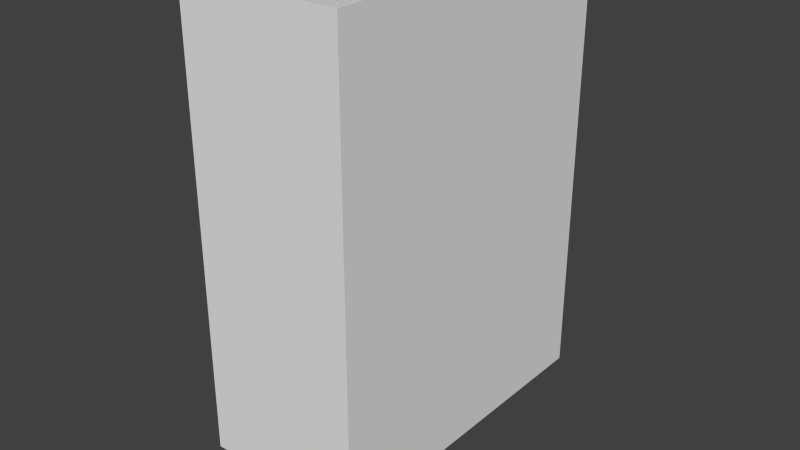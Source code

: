 # Source: Mannequin_Torso.blend  (saved by Blender 2.69.0; exported with 4.5.12 LTS)
import bpy
from mathutils import Matrix  # noqa: F401  (used for matrix-valued properties, if any)

bpy.ops.wm.read_factory_settings(use_empty=True)
scene = bpy.context.scene
scene.name = 'Scene'

# ---- collections
col_collection_1 = bpy.data.collections.new('Collection 1'); scene.collection.children.link(col_collection_1)

# ---- world
world_world = bpy.data.worlds.new('World'); scene.world = world_world
world_world.color = (0.05088, 0.05088, 0.05088)
world_world.use_sun_shadow = False
world_world.sun_shadow_jitter_overblur = 0.0
world_world.cycles.sampling_method = 'MANUAL'
world_world.cycles.sample_map_resolution = 256

# ---- meshes
me_cube_002 = bpy.data.meshes.new('Cube.002')
me_cube_002.from_pydata([(-0.075, 0.0, -0.25), (-0.075, -0.15, -0.25), (-0.075, -0.15, 0.1603), (-0.075, 0.0, 0.1603), (-0.06207, 0.00242, -0.25), (-0.06231, -0.075, -0.25), (0.0, -0.15, 0.1603), (0.0, -0.15, -0.25), (-0.075, 0.15, -0.25), (-0.075, 0.15, 0.1603), (-0.04914, 0.00484, -0.25), (-0.04962, 0.0, -0.25), (-0.06183, -0.07984, -0.25), (-0.06183, 0.07984, -0.25), (-0.0375, -0.09981, -0.25), (0.00242, -0.09957, -0.25), (0.075, -0.15, 0.1603), (0.075, -0.15, -0.25), (0.0, 0.15, 0.1603), (0.0, 0.15, -0.25), (-0.04866, 0.009679, -0.25), (-0.04933, 0.004858, -0.252), (-0.04981, 0.0, -0.252), (-0.04914, -0.00484, -0.25), (-0.06042, -0.08449, -0.25), (-0.06042, 0.08449, -0.25), (0.04234, -0.09933, -0.25), (-0.04234, -0.09933, -0.25), (6.123e-09, -0.04962, -0.25), (0.00484, -0.04914, -0.25), (0.075, 0.0, -0.25), (0.075, 0.0, 0.1603), (0.075, 0.15, 0.1603), (0.075, 0.15, -0.25), (-0.02372, 0.09563, -0.25), (0.01566, 0.09408, -0.25), (-0.04725, 0.01433, -0.25), (-0.04885, 0.009717, -0.252), (-0.04952, 0.004877, -0.2539), (-0.05, 0.0, -0.2539), (-0.04933, -0.004858, -0.252), (-0.05813, -0.08878, -0.25), (-0.04725, -0.01433, -0.25), (-0.04866, -0.009679, -0.25), (-0.05813, 0.08878, -0.25), (0.009679, -0.04866, -0.25), (0.04699, -0.09792, -0.25), (-0.00484, -0.04914, -0.25), (-0.04699, -0.09792, -0.25), (6.571e-09, -0.04981, -0.252), (0.004858, -0.04933, -0.252), (0.06183, -0.07984, -0.25), (0.06207, -0.00242, -0.25), (0.05504, 0.09254, -0.25), (0.02756, 0.04125, -0.25), (0.03132, 0.03817, -0.25), (-0.02801, 0.09792, -0.25), (-0.04743, 0.01439, -0.252), (-0.04904, 0.009755, -0.2539), (-0.04904, 0.00483, -0.2588), (-0.04952, 0.0, -0.2588), (-0.04952, -0.004877, -0.2539), (-0.04885, -0.009717, -0.252), (-0.05504, -0.09254, -0.25), (-0.04355, -0.02328, -0.25), (-0.04584, -0.01899, -0.25), (-0.05504, 0.09254, -0.25), (-0.04355, 0.02328, -0.25), (-0.04584, 0.01899, -0.25), (0.009717, -0.04885, -0.252), (0.01433, -0.04725, -0.25), (0.05128, -0.09563, -0.25), (-0.009679, -0.04866, -0.25), (-0.01433, -0.04725, -0.25), (-0.05128, -0.09563, -0.25), (-0.004858, -0.04933, -0.252), (7.019e-09, -0.05, -0.2539), (0.004877, -0.04952, -0.2539), (0.06231, 0.075, -0.25), (0.06042, -0.08449, -0.25), (0.04866, -0.009679, -0.25), (0.04914, -0.00484, -0.25), (0.05813, 0.08878, -0.25), (0.03508, 0.03508, -0.25), (0.03145, 0.03832, -0.252), (0.02767, 0.04141, -0.252), (0.02328, 0.04355, -0.25), (-0.03266, 0.09933, -0.25), (-0.04602, 0.01906, -0.252), (-0.04762, 0.01444, -0.2539), (-0.04857, 0.009661, -0.2588), (-0.04904, -0.00483, -0.2588), (-0.04857, 0.004784, -0.2637), (-0.04904, 0.0, -0.2637), (-0.04904, -0.009754, -0.2539), (-0.04743, -0.01439, -0.252), (-0.03817, -0.03132, -0.25), (-0.04125, -0.02756, -0.25), (-0.04602, -0.01906, -0.252), (-0.05128, 0.09563, -0.25), (-0.03817, 0.03132, -0.25), (-0.04125, 0.02756, -0.25), (0.009755, -0.04904, -0.2539), (0.01439, -0.04743, -0.252), (0.05504, -0.09254, -0.25), (0.02328, -0.04355, -0.25), (0.01899, -0.04584, -0.25), (-0.009717, -0.04885, -0.252), (-0.01899, -0.04584, -0.25), (-0.02328, -0.04355, -0.25), (-0.004877, -0.04952, -0.2539), (0.00483, -0.04904, -0.2588), (5.901e-09, -0.04952, -0.2588), (0.04962, -4.719e-09, -0.25), (0.06183, 0.07984, -0.25), (0.05813, -0.08878, -0.25), (0.04725, -0.01433, -0.25), (0.04885, -0.009717, -0.252), (0.04933, -0.004858, -0.252), (0.06042, 0.08449, -0.25), (0.03817, 0.03132, -0.25), (0.03522, 0.03522, -0.252), (0.03157, 0.03846, -0.2539), (0.02778, 0.04157, -0.2539), (0.02337, 0.04371, -0.252), (-0.0375, 0.09981, -0.25), (0.01433, 0.04725, -0.25), (0.01899, 0.04584, -0.25), (-0.04371, 0.02337, -0.252), (-0.04619, 0.01913, -0.2539), (-0.04716, 0.01431, -0.2588), (-0.0481, 0.009567, -0.2637), (-0.04857, -0.004784, -0.2637), (-0.04857, -0.009661, -0.2588), (-0.04716, 0.004645, -0.2684), (-0.04762, 0.0, -0.2684), (-0.04762, -0.01444, -0.2539), (-0.03508, -0.03508, -0.25), (-0.03132, -0.03817, -0.25), (-0.04371, -0.02337, -0.252), (-0.04141, -0.02767, -0.252), (-0.04619, -0.01913, -0.2539), (-0.04699, 0.09792, -0.25), (-0.03132, 0.03817, -0.25), (-0.03508, 0.03508, -0.25), (-0.04141, 0.02767, -0.252), (0.009661, -0.04857, -0.2588), (0.01444, -0.04762, -0.2539), (0.01906, -0.04602, -0.252), (0.03132, -0.03817, -0.25), (0.02756, -0.04125, -0.25), (-0.01439, -0.04743, -0.252), (-0.009755, -0.04904, -0.2539), (-0.01906, -0.04602, -0.252), (-0.02756, -0.04125, -0.25), (-0.00483, -0.04904, -0.2588), (0.004784, -0.04857, -0.2637), (4.783e-09, -0.04904, -0.2637), (0.04981, -4.868e-09, -0.252), (0.04914, 0.00484, -0.25), (0.04355, -0.02328, -0.25), (0.04584, -0.01899, -0.25), (0.04743, -0.01439, -0.252), (0.04904, -0.009755, -0.2539), (0.04952, -0.004877, -0.2539), (0.04355, 0.02328, -0.25), (0.04125, 0.02756, -0.25), (0.03832, 0.03145, -0.252), (0.03536, 0.03536, -0.2539), (0.03126, 0.03809, -0.2588), (0.02751, 0.04117, -0.2588), (0.02346, 0.04388, -0.2539), (0.01906, 0.04602, -0.252), (-0.04234, 0.09933, -0.25), (0.00484, 0.04914, -0.25), (0.009679, 0.04866, -0.25), (-0.04388, 0.02346, -0.2539), (-0.04575, 0.01895, -0.2588), (-0.0467, 0.01417, -0.2637), (-0.0467, 0.00929, -0.2684), (-0.04716, -0.004645, -0.2684), (-0.0481, -0.009567, -0.2637), (-0.04716, -0.01431, -0.2588), (-0.04575, 0.004506, -0.273), (-0.04619, 0.0, -0.273), (-0.03832, -0.03145, -0.252), (-0.03522, -0.03522, -0.252), (-0.04388, -0.02346, -0.2539), (-0.04157, -0.02778, -0.2539), (-0.04575, -0.01895, -0.2588), (-0.02328, 0.04355, -0.25), (-0.02756, 0.04125, -0.25), (-0.03832, 0.03145, -0.252), (-0.03522, 0.03522, -0.252), (-0.04157, 0.02778, -0.2539), (0.009567, -0.0481, -0.2637), (0.01431, -0.04716, -0.2588), (0.01913, -0.04619, -0.2539), (0.02337, -0.04371, -0.252), (0.03817, -0.03132, -0.25), (0.03508, -0.03508, -0.25), (0.02767, -0.04141, -0.252), (-0.01444, -0.04762, -0.2539), (-0.009661, -0.04857, -0.2588), (-0.02337, -0.04371, -0.252), (-0.01913, -0.04619, -0.2539), (-0.02767, -0.04141, -0.252), (-0.004784, -0.04857, -0.2637), (0.004645, -0.04716, -0.2684), (1.037e-08, -0.04762, -0.2684), (0.05, -5.017e-09, -0.2539), (0.04933, 0.004858, -0.252), (0.04725, 0.01433, -0.25), (0.04866, 0.009679, -0.25), (0.04125, -0.02756, -0.25), (0.04602, -0.01906, -0.252), (0.04762, -0.01444, -0.2539), (0.04857, -0.009661, -0.2588), (0.04904, -0.00483, -0.2588), (0.04584, 0.01899, -0.25), (0.04141, 0.02767, -0.252), (0.03846, 0.03157, -0.2539), (0.03502, 0.03502, -0.2588), (0.02323, 0.04346, -0.2588), (0.03096, 0.03773, -0.2637), (0.02724, 0.04077, -0.2637), (0.01913, 0.04619, -0.2539), (0.01439, 0.04743, -0.252), (-0.00484, 0.04914, -0.25), (1.924e-08, 0.04962, -0.25), (0.009717, 0.04885, -0.252), (-0.04346, 0.02323, -0.2588), (-0.04531, 0.01877, -0.2637), (-0.04535, 0.01376, -0.2684), (-0.04531, 0.009012, -0.273), (-0.04575, -0.004506, -0.273), (-0.0467, -0.00929, -0.2684), (-0.0467, -0.01417, -0.2637), (-0.04346, 0.004281, -0.2774), (-0.04388, 0.0, -0.2774), (-0.03846, -0.03157, -0.2539), (-0.03536, -0.03536, -0.2539), (-0.03145, -0.03832, -0.252), (-0.04117, -0.02751, -0.2588), (-0.04346, -0.02323, -0.2588), (-0.04531, -0.01877, -0.2637), (-0.01433, 0.04725, -0.25), (-0.01899, 0.04584, -0.25), (-0.03145, 0.03832, -0.252), (-0.02767, 0.04141, -0.252), (-0.03846, 0.03157, -0.2539), (-0.03536, 0.03536, -0.2539), (-0.04117, 0.02751, -0.2588), (0.00929, -0.0467, -0.2684), (0.01417, -0.0467, -0.2637), (0.01895, -0.04575, -0.2588), (0.02346, -0.04388, -0.2539), (0.03145, -0.03832, -0.252), (0.03522, -0.03522, -0.252), (0.02778, -0.04157, -0.2539), (-0.01431, -0.04716, -0.2588), (-0.009567, -0.0481, -0.2637), (-0.02346, -0.04388, -0.2539), (-0.01895, -0.04575, -0.2588), (-0.02778, -0.04157, -0.2539), (-0.004645, -0.04716, -0.2684), (0.004506, -0.04575, -0.273), (1.596e-08, -0.04619, -0.273), (0.04952, -4.645e-09, -0.2588), (0.04952, 0.004877, -0.2539), (0.04885, 0.009717, -0.252), (0.04371, -0.02337, -0.252), (0.04141, -0.02767, -0.252), (0.04619, -0.01913, -0.2539), (0.04716, -0.01431, -0.2588), (0.0481, -0.009567, -0.2637), (0.04857, -0.004784, -0.2637), (0.04371, 0.02337, -0.252), (0.04602, 0.01906, -0.252), (0.04157, 0.02778, -0.2539), (0.03809, 0.03126, -0.2588), (0.03468, 0.03468, -0.2637), (0.01895, 0.04575, -0.2588), (0.02301, 0.04304, -0.2637), (0.03006, 0.03663, -0.2684), (0.02645, 0.03959, -0.2684), (0.01444, 0.04762, -0.2539), (-0.009679, 0.04866, -0.25), (0.004859, 0.04933, -0.252), (1.909e-08, 0.04981, -0.252), (0.009755, 0.04904, -0.2539), (-0.04304, 0.02301, -0.2637), (-0.04399, 0.01822, -0.2684), (-0.04399, 0.01334, -0.273), (-0.04304, 0.008561, -0.2774), (-0.04346, -0.004281, -0.2774), (-0.04531, -0.009012, -0.273), (-0.04535, -0.01376, -0.2684), (-0.04117, 0.004055, -0.2817), (-0.04157, 0.0, -0.2817), (-0.03809, -0.03126, -0.2588), (-0.03502, -0.03502, -0.2588), (-0.03157, -0.03846, -0.2539), (-0.04077, -0.02724, -0.2637), (-0.04304, -0.02301, -0.2637), (-0.04399, -0.01822, -0.2684), (-0.02337, 0.04371, -0.252), (-0.01906, 0.04602, -0.252), (-0.03157, 0.03846, -0.2539), (-0.02778, 0.04157, -0.2539), (-0.03809, 0.03126, -0.2588), (-0.03502, 0.03502, -0.2588), (-0.04077, 0.02724, -0.2637), (0.009012, -0.04531, -0.273), (0.01376, -0.04535, -0.2684), (0.01877, -0.04531, -0.2637), (0.02323, -0.04346, -0.2588), (0.03832, -0.03145, -0.252), (0.03157, -0.03846, -0.2539), (0.03536, -0.03536, -0.2539), (0.02751, -0.04117, -0.2588), (-0.01417, -0.0467, -0.2637), (-0.00929, -0.0467, -0.2684), (-0.02323, -0.04346, -0.2588), (-0.01877, -0.04531, -0.2637), (-0.02751, -0.04117, -0.2588), (-0.004506, -0.04575, -0.273), (0.004281, -0.04346, -0.2774), (1.149e-08, -0.04388, -0.2774), (0.04904, 0.00483, -0.2588), (0.04904, -4.272e-09, -0.2637), (0.04904, 0.009755, -0.2539), (0.04743, 0.01439, -0.252), (0.04388, -0.02346, -0.2539), (0.04157, -0.02778, -0.2539), (0.04575, -0.01895, -0.2588), (0.0467, -0.01417, -0.2637), (0.0467, -0.00929, -0.2684), (0.04716, -0.004645, -0.2684), (0.04388, 0.02346, -0.2539), (0.04619, 0.01913, -0.2539), (0.04117, 0.02751, -0.2588), (0.03773, 0.03096, -0.2637), (0.03367, 0.03367, -0.2684), (0.01431, 0.04716, -0.2588), (0.01877, 0.04531, -0.2637), (0.02234, 0.04179, -0.2684), (0.02916, 0.03554, -0.273), (0.02566, 0.03841, -0.273), (-0.004858, 0.04933, -0.252), (-0.009717, 0.04885, -0.252), (0.004877, 0.04952, -0.2539), (1.894e-08, 0.05, -0.2539), (0.009661, 0.04857, -0.2588), (-0.04179, 0.02234, -0.2684), (-0.04268, 0.01768, -0.273), (-0.04179, 0.01268, -0.2774), (-0.04077, 0.008111, -0.2817), (-0.04117, -0.004055, -0.2817), (-0.04304, -0.008561, -0.2774), (-0.04399, -0.01334, -0.273), (-0.03809, 0.003752, -0.2855), (-0.03846, 0.0, -0.2855), (-0.03773, -0.03096, -0.2637), (-0.03468, -0.03468, -0.2637), (-0.03126, -0.03809, -0.2588), (-0.03959, -0.02645, -0.2684), (-0.04179, -0.02234, -0.2684), (-0.04268, -0.01768, -0.273), (-0.01439, 0.04743, -0.252), (-0.02346, 0.04388, -0.2539), (-0.01913, 0.04619, -0.2539), (-0.03126, 0.03809, -0.2588), (-0.02751, 0.04117, -0.2588), (-0.03773, 0.03096, -0.2637), (-0.03468, 0.03468, -0.2637), (-0.03959, 0.02645, -0.2684), (0.008561, -0.04304, -0.2774), (0.01334, -0.04399, -0.273), (0.01822, -0.04399, -0.2684), (0.02301, -0.04304, -0.2637), (0.03846, -0.03157, -0.2539), (0.03502, -0.03502, -0.2588), (0.03126, -0.03809, -0.2588), (0.02724, -0.04077, -0.2637), (-0.01376, -0.04535, -0.2684), (-0.009012, -0.04531, -0.273), (-0.02301, -0.04304, -0.2637), (-0.01822, -0.04399, -0.2684), (-0.02724, -0.04077, -0.2637), (-0.004281, -0.04346, -0.2774), (0.004055, -0.04117, -0.2817), (7.019e-09, -0.04157, -0.2817), (0.04857, 0.004784, -0.2637), (0.04857, 0.009661, -0.2588), (0.04762, -5.469e-10, -0.2684), (0.04762, 0.01444, -0.2539), (0.04346, -0.02323, -0.2588), (0.04117, -0.02751, -0.2588), (0.04531, -0.01877, -0.2637), (0.04535, -0.01376, -0.2684), (0.04531, -0.009012, -0.273), (0.04575, -0.004506, -0.273), (0.04346, 0.02323, -0.2588), (0.04575, 0.01895, -0.2588), (0.04077, 0.02724, -0.2637), (0.03663, 0.03006, -0.2684), (0.03266, 0.03266, -0.273), (0.01417, 0.0467, -0.2637), (0.01822, 0.04399, -0.2684), (0.02167, 0.04054, -0.273), (0.02771, 0.03376, -0.2774), (0.02438, 0.03649, -0.2774), (-0.004877, 0.04952, -0.2539), (-0.009754, 0.04904, -0.2539), (0.00483, 0.04904, -0.2588), (1.931e-08, 0.04952, -0.2588), (0.009567, 0.0481, -0.2637), (-0.04054, 0.02167, -0.273), (-0.04054, 0.01679, -0.2774), (-0.03959, 0.01201, -0.2817), (-0.03773, 0.007504, -0.2855), (-0.03809, -0.003752, -0.2855), (-0.04077, -0.008111, -0.2817), (-0.04179, -0.01268, -0.2774), (-0.03502, 0.003449, -0.2893), (-0.03536, 0.0, -0.2893), (-0.03663, -0.03006, -0.2684), (-0.03367, -0.03367, -0.2684), (-0.03096, -0.03773, -0.2637), (-0.03841, -0.02566, -0.273), (-0.04054, -0.02167, -0.273), (-0.04054, -0.01679, -0.2774), (-0.01444, 0.04762, -0.2539), (-0.02323, 0.04346, -0.2588), (-0.01895, 0.04575, -0.2588), (-0.03096, 0.03773, -0.2637), (-0.02724, 0.04077, -0.2637), (-0.03663, 0.03006, -0.2684), (-0.03367, 0.03367, -0.2684), (-0.03841, 0.02566, -0.273), (0.008111, -0.04077, -0.2817), (0.01268, -0.04179, -0.2774), (0.01768, -0.04268, -0.273), (0.02234, -0.04179, -0.2684), (0.03809, -0.03126, -0.2588), (0.03468, -0.03468, -0.2637), (0.03096, -0.03773, -0.2637), (0.02645, -0.03959, -0.2684), (-0.01334, -0.04399, -0.273), (-0.008561, -0.04304, -0.2774), (-0.02234, -0.04179, -0.2684), (-0.01768, -0.04268, -0.273), (-0.02645, -0.03959, -0.2684), (-0.004055, -0.04117, -0.2817), (0.003752, -0.03809, -0.2855), (8.136e-09, -0.03846, -0.2855), (0.04716, 0.004645, -0.2684), (0.0481, 0.009567, -0.2637), (0.04716, 0.01431, -0.2588), (0.04619, 3.178e-09, -0.273), (0.04304, -0.02301, -0.2637), (0.04077, -0.02724, -0.2637), (0.04399, -0.01822, -0.2684), (0.04399, -0.01334, -0.273), (0.04304, -0.008561, -0.2774), (0.04346, -0.004281, -0.2774), (0.04304, 0.02301, -0.2637), (0.04531, 0.01877, -0.2637), (0.03959, 0.02645, -0.2684), (0.03554, 0.02916, -0.273), (0.03103, 0.03103, -0.2774), (0.01376, 0.04535, -0.2684), (0.01768, 0.04268, -0.273), (0.02059, 0.03852, -0.2774), (0.02625, 0.03198, -0.2817), (0.0231, 0.03457, -0.2817), (-0.009661, 0.04857, -0.2588), (-0.00483, 0.04904, -0.2588), (0.004784, 0.04857, -0.2637), (1.968e-08, 0.04904, -0.2637), (0.00929, 0.0467, -0.2684), (-0.03852, 0.02059, -0.2774), (-0.03841, 0.01591, -0.2817), (-0.03663, 0.01111, -0.2855), (-0.03468, 0.006897, -0.2893), (-0.03502, -0.003449, -0.2893), (-0.03773, -0.007504, -0.2855), (-0.03959, -0.01201, -0.2817), (-0.03157, 0.0, -0.2924), (-0.03126, 0.003079, -0.2924), (-0.03554, -0.02916, -0.273), (-0.03266, -0.03266, -0.273), (-0.03006, -0.03663, -0.2684), (-0.03649, -0.02438, -0.2774), (-0.03852, -0.02059, -0.2774), (-0.03841, -0.01591, -0.2817), (-0.01431, 0.04716, -0.2588), (-0.02301, 0.04304, -0.2637), (-0.01877, 0.04531, -0.2637), (-0.03006, 0.03663, -0.2684), (-0.02645, 0.03959, -0.2684), (-0.03554, 0.02916, -0.273), (-0.03266, 0.03266, -0.273), (-0.03649, 0.02438, -0.2774), (0.007504, -0.03773, -0.2855), (0.01201, -0.03959, -0.2817), (0.01679, -0.04054, -0.2774), (0.02167, -0.04054, -0.273), (0.03773, -0.03096, -0.2637), (0.03367, -0.03367, -0.2684), (0.03006, -0.03663, -0.2684), (0.02566, -0.03841, -0.273), (-0.01268, -0.04179, -0.2774), (-0.008111, -0.04077, -0.2817), (-0.02167, -0.04054, -0.273), (-0.01679, -0.04054, -0.2774), (-0.02566, -0.03841, -0.273), (-0.003752, -0.03809, -0.2855), (0.003449, -0.03502, -0.2893), (9.254e-09, -0.03536, -0.2893), (0.04575, 0.004506, -0.273), (0.0467, 0.00929, -0.2684), (0.0467, 0.01417, -0.2637), (0.04388, -5.469e-10, -0.2774), (0.04179, -0.02234, -0.2684), (0.03959, -0.02645, -0.2684), (0.04268, -0.01768, -0.273), (0.04179, -0.01268, -0.2774), (0.04077, -0.008111, -0.2817), (0.04117, -0.004055, -0.2817), (0.04179, 0.02234, -0.2684), (0.04399, 0.01822, -0.2684), (0.03841, 0.02566, -0.273), (0.03376, 0.02771, -0.2774), (0.0294, 0.0294, -0.2817), (0.01334, 0.04399, -0.273), (0.01679, 0.04054, -0.2774), (0.0195, 0.03649, -0.2817), (0.02137, 0.03198, -0.2855), (0.02428, 0.02959, -0.2855), (-0.009567, 0.0481, -0.2637), (-0.004784, 0.04857, -0.2637), (0.004645, 0.04716, -0.2684), (1.559e-08, 0.04762, -0.2684), (0.009012, 0.04531, -0.273), (-0.03649, 0.0195, -0.2817), (-0.03554, 0.01472, -0.2855), (-0.03367, 0.01021, -0.2893), (-0.03096, 0.006158, -0.2924), (-0.03126, -0.003079, -0.2924), (-0.03468, -0.006897, -0.2893), (-0.03663, -0.01111, -0.2855), (-0.02778, 0.0, -0.2955), (-0.02751, 0.00271, -0.2955), (-0.03376, -0.02771, -0.2774), (-0.03103, -0.03103, -0.2774), (-0.02916, -0.03554, -0.273), (-0.03457, -0.0231, -0.2817), (-0.03649, -0.0195, -0.2817), (-0.03554, -0.01472, -0.2855), (-0.01417, 0.0467, -0.2637), (-0.02234, 0.04179, -0.2684), (-0.01822, 0.04399, -0.2684), (-0.02916, 0.03554, -0.273), (-0.02566, 0.03841, -0.273), (-0.03376, 0.02771, -0.2774), (-0.03103, 0.03103, -0.2774), (-0.03457, 0.0231, -0.2817), (0.006897, -0.03468, -0.2893), (0.01111, -0.03663, -0.2855), (0.01591, -0.03841, -0.2817), (0.02059, -0.03852, -0.2774), (0.03663, -0.03006, -0.2684), (0.03266, -0.03266, -0.273), (0.02916, -0.03554, -0.273), (0.02438, -0.03649, -0.2774), (-0.01201, -0.03959, -0.2817), (-0.007504, -0.03773, -0.2855), (-0.02059, -0.03852, -0.2774), (-0.01591, -0.03841, -0.2817), (-0.02438, -0.03649, -0.2774), (-0.003449, -0.03502, -0.2893), (1.112e-08, -0.03157, -0.2924), (0.003079, -0.03126, -0.2924), (0.04346, 0.004281, -0.2774), (0.04531, 0.009012, -0.273), (0.04535, 0.01376, -0.2684), (0.04157, -4.272e-09, -0.2817), (0.04054, -0.02167, -0.273), (0.03841, -0.02566, -0.273), (0.04054, -0.01679, -0.2774), (0.03959, -0.01201, -0.2817), (0.03773, -0.007504, -0.2855), (0.03809, -0.003752, -0.2855), (0.04054, 0.02167, -0.273), (0.04268, 0.01768, -0.273), (0.03649, 0.02438, -0.2774), (0.03198, 0.02625, -0.2817), (0.0272, 0.0272, -0.2855), (0.01268, 0.04179, -0.2774), (0.01591, 0.03841, -0.2817), (0.01804, 0.03376, -0.2855), (0.01964, 0.0294, -0.2893), (0.02232, 0.0272, -0.2893), (-0.00929, 0.0467, -0.2684), (-0.004645, 0.04716, -0.2684), (0.004506, 0.04575, -0.273), (1.149e-08, 0.04619, -0.273), (0.008561, 0.04304, -0.2774), (-0.03376, 0.01804, -0.2855), (-0.03266, 0.01353, -0.2893), (-0.03006, 0.009119, -0.2924), (-0.02724, 0.005419, -0.2955), (-0.03096, -0.006158, -0.2924), (-0.02751, -0.00271, -0.2955), (-0.03367, -0.01021, -0.2893), (-0.02346, 0.0, -0.2978), (-0.02323, 0.002288, -0.2978), (-0.03198, -0.02625, -0.2817), (-0.0294, -0.0294, -0.2817), (-0.02771, -0.03376, -0.2774), (-0.03198, -0.02137, -0.2855), (-0.03376, -0.01804, -0.2855), (-0.03266, -0.01353, -0.2893), (-0.01376, 0.04535, -0.2684), (-0.02167, 0.04054, -0.273), (-0.01768, 0.04268, -0.273), (-0.02771, 0.03376, -0.2774), (-0.02438, 0.03649, -0.2774), (-0.03198, 0.02625, -0.2817), (-0.0294, 0.0294, -0.2817), (-0.03198, 0.02137, -0.2855), (0.006158, -0.03096, -0.2924), (0.01021, -0.03367, -0.2893), (0.01472, -0.03554, -0.2855), (0.0195, -0.03649, -0.2817), (0.03554, -0.02916, -0.273), (0.03103, -0.03103, -0.2774), (0.02771, -0.03376, -0.2774), (0.0231, -0.03457, -0.2817), (-0.01111, -0.03663, -0.2855), (-0.006897, -0.03468, -0.2893), (-0.0195, -0.03649, -0.2817), (-0.01472, -0.03554, -0.2855), (-0.0231, -0.03457, -0.2817), (-0.003079, -0.03126, -0.2924), (1.298e-08, -0.02778, -0.2955), (0.00271, -0.02751, -0.2955), (0.04117, 0.004055, -0.2817), (0.04304, 0.008561, -0.2774), (0.04399, 0.01334, -0.273), (0.03846, -2.782e-09, -0.2855), (0.03852, -0.02059, -0.2774), (0.03649, -0.02438, -0.2774), (0.03841, -0.01591, -0.2817), (0.03663, -0.01111, -0.2855), (0.03468, -0.006897, -0.2893), (0.03502, -0.003449, -0.2893), (0.03852, 0.02059, -0.2774), (0.04054, 0.01679, -0.2774), (0.03457, 0.0231, -0.2817), (0.02959, 0.02428, -0.2855), (0.025, 0.025, -0.2893), (0.01201, 0.03959, -0.2817), (0.01472, 0.03554, -0.2855), (0.01659, 0.03103, -0.2893), (0.01754, 0.02625, -0.2924), (0.01993, 0.02428, -0.2924), (-0.009012, 0.04531, -0.273), (-0.004506, 0.04575, -0.273), (0.004281, 0.04346, -0.2774), (1.41e-08, 0.04388, -0.2774), (0.008111, 0.04077, -0.2817), (-0.03103, 0.01659, -0.2893), (-0.02916, 0.01208, -0.2924), (-0.02645, 0.008025, -0.2955), (-0.02301, 0.004576, -0.2978), (-0.02724, -0.005419, -0.2955), (-0.03006, -0.009119, -0.2924), (-0.02323, -0.002288, -0.2978), (-0.01913, 0.0, -0.3001), (-0.01895, 0.001866, -0.3001), (-0.02959, -0.02428, -0.2855), (-0.0272, -0.0272, -0.2855), (-0.02625, -0.03198, -0.2817), (-0.0294, -0.01964, -0.2893), (-0.03103, -0.01659, -0.2893), (-0.02916, -0.01208, -0.2924), (-0.01334, 0.04399, -0.273), (-0.02059, 0.03852, -0.2774), (-0.01679, 0.04054, -0.2774), (-0.02625, 0.03198, -0.2817), (-0.0231, 0.03457, -0.2817), (-0.02959, 0.02428, -0.2855), (-0.0272, 0.0272, -0.2855), (-0.0294, 0.01964, -0.2893), (0.005419, -0.02724, -0.2955), (0.009119, -0.03006, -0.2924), (0.01353, -0.03266, -0.2893), (0.01804, -0.03376, -0.2855), (0.03376, -0.02771, -0.2774), (0.0294, -0.0294, -0.2817), (0.02625, -0.03198, -0.2817), (0.02137, -0.03198, -0.2855), (-0.01021, -0.03367, -0.2893), (-0.006158, -0.03096, -0.2924), (-0.01804, -0.03376, -0.2855), (-0.01353, -0.03266, -0.2893), (-0.02137, -0.03198, -0.2855), (-0.00271, -0.02751, -0.2955), (1.279e-08, -0.02346, -0.2978), (0.002288, -0.02323, -0.2978), (0.03809, 0.003752, -0.2855), (0.04077, 0.008111, -0.2817), (0.04179, 0.01268, -0.2774), (0.03536, -1.292e-09, -0.2893), (0.03649, -0.0195, -0.2817), (0.03457, -0.0231, -0.2817), (0.03554, -0.01472, -0.2855), (0.03367, -0.01021, -0.2893), (0.03096, -0.006158, -0.2924), (0.03126, -0.003079, -0.2924), (0.03649, 0.0195, -0.2817), (0.03841, 0.01591, -0.2817), (0.03198, 0.02137, -0.2855), (0.0272, 0.02232, -0.2893), (0.02232, 0.02232, -0.2924), (0.01111, 0.03663, -0.2855), (0.01353, 0.03266, -0.2893), (0.01481, 0.02771, -0.2924), (0.01543, 0.0231, -0.2955), (0.01754, 0.02137, -0.2955), (-0.008561, 0.04304, -0.2774), (-0.004281, 0.04346, -0.2774), (0.004055, 0.04117, -0.2817), (1.67e-08, 0.04157, -0.2817), (0.007504, 0.03773, -0.2855), (-0.02771, 0.01481, -0.2924), (-0.02566, 0.01063, -0.2955), (-0.02234, 0.006776, -0.2978), (-0.01877, 0.003733, -0.3001), (-0.02301, -0.004576, -0.2978), (-0.02645, -0.008025, -0.2955), (-0.01895, -0.001866, -0.3001), (-0.01444, 0.0, -0.3015), (-0.01431, 0.001409, -0.3015), (-0.0272, -0.02232, -0.2893), (-0.025, -0.025, -0.2893), (-0.02428, -0.02959, -0.2855), (-0.02625, -0.01754, -0.2924), (-0.02771, -0.01481, -0.2924), (-0.02566, -0.01063, -0.2955), (-0.01268, 0.04179, -0.2774), (-0.0195, 0.03649, -0.2817), (-0.01591, 0.03841, -0.2817), (-0.02428, 0.02959, -0.2855), (-0.02137, 0.03198, -0.2855), (-0.0272, 0.02232, -0.2893), (-0.025, 0.025, -0.2893), (-0.02625, 0.01754, -0.2924), (0.004576, -0.02301, -0.2978), (0.008025, -0.02645, -0.2955), (0.01208, -0.02916, -0.2924), (0.01659, -0.03103, -0.2893), (0.03198, -0.02625, -0.2817), (0.0272, -0.0272, -0.2855), (0.02428, -0.02959, -0.2855), (0.01964, -0.0294, -0.2893), (-0.009119, -0.03006, -0.2924), (-0.005419, -0.02724, -0.2955), (-0.01659, -0.03103, -0.2893), (-0.01208, -0.02916, -0.2924), (-0.01964, -0.0294, -0.2893), (-0.002288, -0.02323, -0.2978), (1.261e-08, -0.01913, -0.3001), (0.001866, -0.01895, -0.3001), (0.03502, 0.003449, -0.2893), (0.03773, 0.007504, -0.2855), (0.03959, 0.01201, -0.2817), (0.03157, -9.194e-10, -0.2924), (0.03376, -0.01804, -0.2855), (0.03198, -0.02137, -0.2855), (0.03266, -0.01353, -0.2893), (0.03006, -0.009119, -0.2924), (0.02724, -0.005419, -0.2955), (0.02751, -0.00271, -0.2955), (0.03376, 0.01804, -0.2855), (0.03554, 0.01472, -0.2855), (0.0294, 0.01964, -0.2893), (0.02428, 0.01993, -0.2924), (0.01964, 0.01964, -0.2955), (0.01021, 0.03367, -0.2893), (0.01208, 0.02916, -0.2924), (0.01303, 0.02438, -0.2955), (0.01303, 0.0195, -0.2978), (0.01481, 0.01804, -0.2978), (-0.008111, 0.04077, -0.2817), (-0.004055, 0.04117, -0.2817), (0.003752, 0.03809, -0.2855), (1.633e-08, 0.03846, -0.2855), (0.006898, 0.03468, -0.2893), (-0.02438, 0.01303, -0.2955), (-0.02167, 0.008976, -0.2978), (-0.01822, 0.005528, -0.3001), (-0.01417, 0.002818, -0.3015), (-0.01877, -0.003733, -0.3001), (-0.02234, -0.006776, -0.2978), (-0.01431, -0.001409, -0.3015), (-0.009755, 0.0, -0.3029), (-0.009661, 0.0009515, -0.3029), (-0.02428, -0.01993, -0.2924), (-0.02232, -0.02232, -0.2924), (-0.02232, -0.0272, -0.2893), (-0.0231, -0.01543, -0.2955), (-0.02438, -0.01303, -0.2955), (-0.02167, -0.008976, -0.2978), (-0.01201, 0.03959, -0.2817), (-0.01804, 0.03376, -0.2855), (-0.01472, 0.03554, -0.2855), (-0.02232, 0.0272, -0.2893), (-0.01964, 0.0294, -0.2893), (-0.02428, 0.01993, -0.2924), (-0.02232, 0.02232, -0.2924), (-0.0231, 0.01543, -0.2955), (0.003733, -0.01877, -0.3001), (0.006776, -0.02234, -0.2978), (0.01063, -0.02566, -0.2955), (0.01481, -0.02771, -0.2924), (0.02959, -0.02428, -0.2855), (0.025, -0.025, -0.2893), (0.02232, -0.0272, -0.2893), (0.01754, -0.02625, -0.2924), (-0.008025, -0.02645, -0.2955), (-0.004576, -0.02301, -0.2978), (-0.01481, -0.02771, -0.2924), (-0.01063, -0.02566, -0.2955), (-0.01754, -0.02625, -0.2924), (-0.001866, -0.01895, -0.3001), (1.419e-08, -0.01444, -0.3015), (0.001409, -0.01431, -0.3015), (0.03126, 0.003079, -0.2924), (0.03468, 0.006897, -0.2893), (0.03663, 0.01111, -0.2855), (0.02778, -5.469e-10, -0.2955), (0.03103, -0.01659, -0.2893), (0.0294, -0.01964, -0.2893), (0.02916, -0.01208, -0.2924), (0.02645, -0.008025, -0.2955), (0.02301, -0.004576, -0.2978), (0.02323, -0.002288, -0.2978), (0.03103, 0.01659, -0.2893), (0.03266, 0.01353, -0.2893), (0.02625, 0.01754, -0.2924), (0.02137, 0.01754, -0.2955), (0.01659, 0.01659, -0.2978), (0.009119, 0.03006, -0.2924), (0.01063, 0.02566, -0.2955), (0.011, 0.02059, -0.2978), (0.01063, 0.01591, -0.3001), (0.01208, 0.01472, -0.3001), (-0.007504, 0.03773, -0.2855), (-0.003752, 0.03809, -0.2855), (0.003449, 0.03502, -0.2893), (1.596e-08, 0.03536, -0.2893), (0.006158, 0.03096, -0.2924), (-0.02059, 0.011, -0.2978), (-0.01768, 0.007322, -0.3001), (-0.01376, 0.004173, -0.3015), (-0.009567, 0.001903, -0.3029), (-0.01417, -0.002818, -0.3015), (-0.01822, -0.005528, -0.3001), (-0.009661, -0.0009515, -0.3029), (-0.004877, 0.0, -0.3034), (-0.02137, -0.01754, -0.2955), (-0.01964, -0.01964, -0.2955), (-0.01993, -0.02428, -0.2924), (-0.0195, -0.01303, -0.2978), (-0.02059, -0.011, -0.2978), (-0.01768, -0.007322, -0.3001), (-0.01111, 0.03663, -0.2855), (-0.01659, 0.03103, -0.2893), (-0.01353, 0.03266, -0.2893), (-0.01993, 0.02428, -0.2924), (-0.01754, 0.02625, -0.2924), (-0.02137, 0.01754, -0.2955), (-0.01964, 0.01964, -0.2955), (-0.0195, 0.01303, -0.2978), (0.002818, -0.01417, -0.3015), (0.005528, -0.01822, -0.3001), (0.008976, -0.02167, -0.2978), (0.01303, -0.02438, -0.2955), (0.0272, -0.02232, -0.2893), (0.02232, -0.02232, -0.2924), (0.01993, -0.02428, -0.2924), (0.01543, -0.0231, -0.2955), (-0.006776, -0.02234, -0.2978), (-0.003733, -0.01877, -0.3001), (-0.01303, -0.02438, -0.2955), (-0.008976, -0.02167, -0.2978), (-0.01543, -0.0231, -0.2955), (-0.001409, -0.01431, -0.3015), (1.577e-08, -0.009755, -0.3029), (0.0009515, -0.009661, -0.3029), (0.03096, 0.006158, -0.2924), (0.02751, 0.00271, -0.2955), (0.03367, 0.01021, -0.2893), (0.02346, -1.743e-10, -0.2978), (0.02771, -0.01481, -0.2924), (0.02625, -0.01754, -0.2924), (0.02566, -0.01063, -0.2955), (0.02234, -0.006776, -0.2978), (0.01877, -0.003733, -0.3001), (0.01895, -0.001866, -0.3001), (0.02771, 0.01481, -0.2924), (0.02916, 0.01208, -0.2924), (0.0231, 0.01543, -0.2955), (0.01804, 0.01481, -0.2978), (0.01353, 0.01353, -0.3001), (0.008025, 0.02645, -0.2955), (0.008976, 0.02167, -0.2978), (0.008976, 0.01679, -0.3001), (0.008025, 0.01201, -0.3015), (0.009119, 0.01111, -0.3015), (-0.006897, 0.03468, -0.2893), (-0.003449, 0.03502, -0.2893), (1.652e-08, 0.03157, -0.2924), (0.003079, 0.03126, -0.2924), (0.005419, 0.02724, -0.2955), (-0.01679, 0.008976, -0.3001), (-0.01334, 0.005528, -0.3015), (-0.00929, 0.002818, -0.3029), (-0.004784, 0.0009515, -0.3034), (-0.009567, -0.001903, -0.3029), (-0.01376, -0.004173, -0.3015), (-0.01804, -0.01481, -0.2978), (-0.01659, -0.01659, -0.2978), (-0.01754, -0.02137, -0.2955), (-0.01591, -0.01063, -0.3001), (-0.01679, -0.008976, -0.3001), (-0.01334, -0.005528, -0.3015), (-0.01021, 0.03367, -0.2893), (-0.01481, 0.02771, -0.2924), (-0.01208, 0.02916, -0.2924), (-0.01754, 0.02137, -0.2955), (-0.01543, 0.0231, -0.2955), (-0.01804, 0.01481, -0.2978), (-0.01659, 0.01659, -0.2978), (-0.01591, 0.01063, -0.3001), (0.001903, -0.009567, -0.3029), (0.004173, -0.01376, -0.3015), (0.007322, -0.01768, -0.3001), (0.011, -0.02059, -0.2978), (0.02428, -0.01993, -0.2924), (0.01964, -0.01964, -0.2955), (0.01754, -0.02137, -0.2955), (0.01303, -0.0195, -0.2978), (-0.005528, -0.01822, -0.3001), (-0.002818, -0.01417, -0.3015), (-0.011, -0.02059, -0.2978), (-0.007322, -0.01768, -0.3001), (-0.01303, -0.0195, -0.2978), (-0.0009515, -0.009661, -0.3029), (1.603e-08, -0.004877, -0.3034), (0.02724, 0.005419, -0.2955), (0.03006, 0.009119, -0.2924), (0.02323, 0.002288, -0.2978), (0.01913, 1.982e-10, -0.3001), (0.02438, -0.01303, -0.2955), (0.0231, -0.01543, -0.2955), (0.02167, -0.008976, -0.2978), (0.01822, -0.005528, -0.3001), (0.01417, -0.002818, -0.3015), (0.01431, -0.001409, -0.3015), (0.02438, 0.01303, -0.2955), (0.02566, 0.01063, -0.2955), (0.0195, 0.01303, -0.2978), (0.01472, 0.01208, -0.3001), (0.01021, 0.01021, -0.3015), (0.006776, 0.02234, -0.2978), (0.007322, 0.01768, -0.3001), (0.006776, 0.01268, -0.3015), (0.005419, 0.008111, -0.3029), (0.006158, 0.007504, -0.3029), (-0.006158, 0.03096, -0.2924), (-0.003079, 0.03126, -0.2924), (1.708e-08, 0.02778, -0.2955), (0.00271, 0.02751, -0.2955), (0.004576, 0.02301, -0.2978), (-0.01268, 0.006776, -0.3015), (-0.009012, 0.003733, -0.3029), (-0.004784, -0.0009515, -0.3034), (-0.00929, -0.002818, -0.3029), (1.629e-08, 0.0, -0.3039), (-0.01472, -0.01208, -0.3001), (-0.01353, -0.01353, -0.3001), (-0.01481, -0.01804, -0.2978), (-0.01201, -0.008025, -0.3015), (-0.01268, -0.006776, -0.3015), (-0.009012, -0.003733, -0.3029), (-0.009119, 0.03006, -0.2924), (-0.01303, 0.02438, -0.2955), (-0.01063, 0.02566, -0.2955), (-0.01481, 0.01804, -0.2978), (-0.01303, 0.0195, -0.2978), (-0.01472, 0.01208, -0.3001), (-0.01353, 0.01353, -0.3001), (-0.01201, 0.008025, -0.3015), (0.0009515, -0.004784, -0.3034), (0.002818, -0.00929, -0.3029), (0.005528, -0.01334, -0.3015), (0.008976, -0.01679, -0.3001), (0.02137, -0.01754, -0.2955), (0.01659, -0.01659, -0.2978), (0.01481, -0.01804, -0.2978), (0.01063, -0.01591, -0.3001), (-0.004173, -0.01376, -0.3015), (-0.001903, -0.009567, -0.3029), (-0.008976, -0.01679, -0.3001), (-0.005528, -0.01334, -0.3015), (-0.01063, -0.01591, -0.3001), (0.02301, 0.004576, -0.2978), (0.02645, 0.008025, -0.2955), (0.01895, 0.001866, -0.3001), (0.01444, 1.982e-10, -0.3015), (0.02059, -0.011, -0.2978), (0.0195, -0.01303, -0.2978), (0.01768, -0.007322, -0.3001), (0.01376, -0.004173, -0.3015), (0.009567, -0.001903, -0.3029), (0.009661, -0.0009515, -0.3029), (0.02059, 0.011, -0.2978), (0.02167, 0.008976, -0.2978), (0.01591, 0.01063, -0.3001), (0.01111, 0.009119, -0.3015), (0.006898, 0.006897, -0.3029), (0.005528, 0.01822, -0.3001), (0.005528, 0.01334, -0.3015), (0.004576, 0.008561, -0.3029), (0.00271, 0.004055, -0.3034), (-0.005419, 0.02724, -0.2955), (-0.00271, 0.02751, -0.2955), (1.615e-08, 0.02346, -0.2978), (0.002288, 0.02323, -0.2978), (0.003733, 0.01877, -0.3001), (-0.008561, 0.004576, -0.3029), (-0.004506, 0.001866, -0.3034), (-0.01111, -0.009119, -0.3015), (-0.01021, -0.01021, -0.3015), (-0.01208, -0.01472, -0.3001), (-0.008111, -0.005419, -0.3029), (-0.008561, -0.004576, -0.3029), (-0.004506, -0.001866, -0.3034), (-0.008025, 0.02645, -0.2955), (-0.011, 0.02059, -0.2978), (-0.008976, 0.02167, -0.2978), (-0.01208, 0.01472, -0.3001), (-0.01063, 0.01591, -0.3001), (-0.01111, 0.009119, -0.3015), (-0.01021, 0.01021, -0.3015), (-0.008111, 0.005419, -0.3029), (0.003733, -0.009012, -0.3029), (0.006776, -0.01268, -0.3015), (0.01804, -0.01481, -0.2978), (0.01353, -0.01353, -0.3001), (0.01208, -0.01472, -0.3001), (0.008025, -0.01201, -0.3015), (-0.002818, -0.00929, -0.3029), (-0.0009515, -0.004784, -0.3034), (-0.006776, -0.01268, -0.3015), (-0.003733, -0.009012, -0.3029), (-0.008025, -0.01201, -0.3015), (0.01877, 0.003733, -0.3001), (0.02234, 0.006776, -0.2978), (0.01431, 0.001409, -0.3015), (0.009755, 1.982e-10, -0.3029), (0.01679, -0.008976, -0.3001), (0.01591, -0.01063, -0.3001), (0.01334, -0.005528, -0.3015), (0.00929, -0.002818, -0.3029), (0.004784, -0.0009515, -0.3034), (0.01679, 0.008976, -0.3001), (0.01768, 0.007322, -0.3001), (0.01201, 0.008025, -0.3015), (0.007504, 0.006158, -0.3029), (0.003449, 0.003449, -0.3034), (0.004173, 0.01376, -0.3015), (0.003733, 0.009012, -0.3029), (-0.004576, 0.02301, -0.2978), (-0.002288, 0.02323, -0.2978), (1.521e-08, 0.01913, -0.3001), (0.001866, 0.01895, -0.3001), (0.002818, 0.01417, -0.3015), (-0.004055, 0.00271, -0.3034), (-0.007504, -0.006158, -0.3029), (-0.006897, -0.006897, -0.3029), (-0.009119, -0.01111, -0.3015), (-0.004055, -0.00271, -0.3034), (-0.006776, 0.02234, -0.2978), (-0.008976, 0.01679, -0.3001), (-0.007322, 0.01768, -0.3001), (-0.009119, 0.01111, -0.3015), (-0.008025, 0.01201, -0.3015), (-0.007504, 0.006158, -0.3029), (-0.006897, 0.006897, -0.3029), (0.001866, -0.004506, -0.3034), (0.004576, -0.008561, -0.3029), (0.01472, -0.01208, -0.3001), (0.01021, -0.01021, -0.3015), (0.009119, -0.01111, -0.3015), (0.005419, -0.008111, -0.3029), (-0.004576, -0.008561, -0.3029), (-0.001866, -0.004506, -0.3034), (-0.005419, -0.008111, -0.3029), (0.01417, 0.002818, -0.3015), (0.01822, 0.005528, -0.3001), (0.009661, 0.0009515, -0.3029), (0.004877, 9.91e-11, -0.3034), (0.01268, -0.006776, -0.3015), (0.01201, -0.008025, -0.3015), (0.009012, -0.003733, -0.3029), (0.01268, 0.006776, -0.3015), (0.01334, 0.005528, -0.3015), (0.008111, 0.005419, -0.3029), (0.002818, 0.00929, -0.3029), (0.001866, 0.004506, -0.3034), (-0.003733, 0.01877, -0.3001), (-0.001866, 0.01895, -0.3001), (1.531e-08, 0.01444, -0.3015), (0.001409, 0.01431, -0.3015), (0.001903, 0.009567, -0.3029), (-0.003449, 0.003449, -0.3034), (-0.003449, -0.003449, -0.3034), (-0.006158, -0.007504, -0.3029), (-0.005528, 0.01822, -0.3001), (-0.006776, 0.01268, -0.3015), (-0.005528, 0.01334, -0.3015), (-0.006158, 0.007504, -0.3029), (-0.005419, 0.008111, -0.3029), (0.01111, -0.009119, -0.3015), (0.006897, -0.006897, -0.3029), (0.006158, -0.007504, -0.3029), (0.00271, -0.004055, -0.3034), (-0.00271, -0.004055, -0.3034), (0.009567, 0.001903, -0.3029), (0.01376, 0.004173, -0.3015), (0.008561, -0.004576, -0.3029), (0.008111, -0.005419, -0.3029), (0.004506, -0.001866, -0.3034), (0.008561, 0.004576, -0.3029), (0.009012, 0.003733, -0.3029), (0.004055, 0.00271, -0.3034), (-0.002818, 0.01417, -0.3015), (-0.001409, 0.01431, -0.3015), (1.54e-08, 0.009755, -0.3029), (0.0009515, 0.009661, -0.3029), (0.0009515, 0.004784, -0.3034), (-0.00271, 0.004055, -0.3034), (-0.004173, 0.01376, -0.3015), (-0.004576, 0.008561, -0.3029), (-0.003733, 0.009012, -0.3029), (0.007504, -0.006158, -0.3029), (0.003449, -0.003449, -0.3034), (0.004784, 0.0009515, -0.3034), (0.00929, 0.002818, -0.3029), (0.004055, -0.00271, -0.3034), (0.004506, 0.001866, -0.3034), (-0.001903, 0.009567, -0.3029), (-0.0009515, 0.009661, -0.3029), (1.585e-08, 0.004877, -0.3034), (-0.001866, 0.004506, -0.3034), (-0.002818, 0.00929, -0.3029), (-0.0009515, 0.004784, -0.3034)], [], [(0, 1, 2, 3), (32, 31, 30, 33), (1, 24, 41), (1, 12, 24), (1, 5, 12), (4, 13, 20, 10), (97, 96, 41), (8, 25, 13), (8, 44, 25), (8, 66, 44), (8, 99, 66), (8, 142, 99), (8, 173, 142), (8, 125, 173), (8, 87, 125), (8, 56, 87), (8, 34, 56), (53, 83, 55, 35), (137, 138, 63), (33, 82, 53), (33, 119, 82), (33, 114, 119), (33, 78, 114), (52, 51, 80, 81), (154, 109, 74), (17, 79, 51), (17, 115, 79), (17, 104, 115), (17, 71, 104), (17, 46, 71), (108, 73, 48), (17, 26, 46), (15, 14, 28, 29), (72, 47, 27), (134, 179, 234, 183), (21, 38, 39, 22), (682, 741, 805, 746), (425, 485, 549, 490), (238, 294, 357, 298), (59, 90, 131, 92), (618, 677, 741, 682), (361, 421, 485, 425), (676, 739, 803, 740), (484, 547, 611, 548), (233, 292, 355, 293), (57, 89, 58, 37), (868, 930, 990, 931), (612, 675, 739, 676), (356, 419, 483, 420), (130, 177, 232, 178), (866, 887, 948, 929), (610, 632, 696, 674), (354, 376, 440, 418), (128, 176, 129, 88), (989, 1007, 1060, 1045), (738, 760, 824, 802), (482, 504, 568, 546), (231, 252, 312, 291), (946, 947, 1006, 1005), (694, 695, 759, 758), (438, 439, 503, 502), (192, 250, 194, 145), (1058, 1059, 1104, 1103), (758, 759, 823, 822), (566, 567, 631, 630), (310, 311, 375, 374), (1003, 1004, 1057, 1056), (756, 757, 821, 820), (500, 436, 437, 501), (248, 193, 144, 143), (1101, 1102, 1138, 1137), (820, 821, 884, 883), (628, 564, 565, 629), (372, 308, 309, 373), (1054, 1055, 1100, 1099), (818, 754, 755, 819), (562, 498, 499, 563), (306, 249, 191, 190), (1099, 1100, 1136, 1135), (942, 943, 1002, 1001), (690, 626, 627, 691), (434, 370, 371, 435), (1098, 1088, 1126, 1134), (880, 817, 797, 861), (625, 561, 541, 605), (369, 307, 247, 246), (1134, 1126, 1152, 1158), (941, 924, 984, 1000), (753, 689, 669, 733), (497, 433, 414, 477), (1041, 986, 1042, 1089), (862, 798, 736, 800), (606, 542, 480, 544), (349, 350, 287, 228), (1127, 1090, 1128, 1153), (925, 864, 926, 985), (734, 670, 608, 672), (478, 413, 352, 416), (1043, 988, 1044, 1091), (799, 737, 801, 863), (543, 481, 545, 607), (288, 351, 352, 289), (1129, 1092, 1130, 1155), (863, 801, 865, 927), (671, 609, 673, 735), (415, 353, 417, 479), (919, 857, 920, 979), (728, 665, 729, 792), (472, 409, 473, 536), (227, 286, 290, 230), (1036, 980, 1037, 1086), (792, 729, 793, 856), (600, 537, 601, 664), (344, 282, 345, 408), (794, 731, 795, 858), (602, 539, 603, 666), (346, 285, 348, 410), (124, 171, 226, 172), (921, 859, 922, 981), (666, 603, 667, 730), (474, 412, 476, 538), (223, 170, 225, 283), (732, 791, 855, 796), (540, 599, 663, 604), (284, 343, 407, 347), (84, 122, 123, 85), (860, 918, 978, 923), (604, 663, 727, 668), (411, 471, 535, 475), (169, 222, 281, 224), (854, 916, 976, 917), (598, 661, 725, 662), (406, 342, 405, 469), (167, 121, 83, 120), (977, 1033, 1083, 1034), (726, 789, 853, 790), (534, 470, 533, 597), (280, 221, 279, 341), (974, 975, 1032, 1031), (787, 723, 724, 788), (531, 467, 468, 532), (277, 220, 166, 165), (1081, 1082, 1122, 1121), (851, 852, 915, 914), (659, 595, 596, 660), (403, 339, 340, 404), (1022, 964, 1021, 1073), (843, 779, 714, 778), (587, 523, 458, 522), (332, 278, 219, 212), (1115, 1072, 1114, 1145), (906, 842, 904, 965), (715, 651, 586, 650), (459, 396, 331, 394), (905, 844, 907, 966), (713, 649, 588, 652), (457, 393, 330, 395), (211, 270, 213, 159), (1023, 967, 1024, 1074), (777, 716, 780, 841), (585, 521, 460, 524), (329, 269, 210, 268), (850, 849, 912, 913), (594, 593, 657, 658), (338, 337, 401, 402), (118, 164, 210, 158), (913, 912, 972, 973), (722, 721, 785, 786), (466, 465, 529, 530), (218, 217, 275, 276), (911, 970, 1027, 971), (656, 719, 783, 720), (400, 463, 527, 464), (162, 216, 163, 117), (971, 1027, 1078, 1028), (784, 847, 910, 848), (528, 591, 655, 592), (274, 335, 399, 336), (968, 969, 1026, 1025), (781, 782, 846, 845), (525, 526, 590, 589), (271, 333, 273, 215), (1076, 1077, 1119, 1118), (908, 909, 969, 968), (653, 654, 718, 717), (397, 398, 462, 461), (1063, 1013, 1064, 1107), (829, 766, 830, 892), (573, 510, 574, 637), (317, 381, 334, 272), (1139, 1108, 1140, 1161), (953, 893, 954, 1012), (701, 638, 702, 765), (445, 382, 446, 509), (955, 895, 956, 1014), (767, 704, 768, 831), (511, 447, 384, 448), (257, 258, 200, 149), (1065, 1015, 1066, 1109), (894, 832, 895, 955), (639, 575, 512, 576), (383, 318, 259, 320), (891, 827, 890, 952), (700, 636, 571, 635), (444, 380, 315, 379), (198, 201, 150, 105), (1011, 951, 1010, 1062), (828, 763, 827, 891), (572, 508, 443, 507), (316, 256, 197, 255), (826, 761, 825, 889), (570, 506, 441, 505), (314, 254, 195, 253), (103, 148, 106, 70), (950, 888, 949, 1009), (698, 633, 697, 762), (442, 378, 313, 377), (196, 147, 102, 146), (648, 647, 711, 712), (455, 391, 392, 456), (208, 156, 157, 209), (50, 69, 45, 29), (840, 839, 902, 903), (584, 583, 647, 648), (327, 266, 267, 328), (111, 77, 76, 112), (710, 770, 834, 774), (518, 578, 642, 582), (265, 322, 386, 326), (75, 110, 76, 49), (901, 958, 1017, 962), (646, 706, 770, 710), (390, 450, 514, 454), (155, 203, 261, 207), (833, 836, 899, 896), (641, 644, 708, 705), (385, 388, 452, 449), (151, 202, 152, 107), (1016, 1019, 1070, 1067), (705, 708, 772, 769), (513, 516, 580, 577), (260, 263, 324, 321), (898, 900, 961, 959), (707, 709, 773, 771), (451, 453, 517, 515), (204, 262, 205, 153), (1018, 1020, 1071, 1069), (835, 837, 900, 898), (579, 581, 645, 643), (323, 325, 389, 387), (937, 875, 936, 996), (749, 684, 748, 813), (493, 428, 492, 557), (242, 302, 264, 206), (1049, 995, 1048, 1096), (876, 812, 875, 937), (621, 556, 620, 685), (365, 301, 364, 429), (874, 814, 877, 935), (683, 622, 686, 747), (427, 363, 303, 366), (185, 186, 137, 96), (1047, 997, 1050, 1094), (747, 686, 750, 811), (555, 491, 430, 494), (300, 240, 188, 243), (815, 752, 816, 878), (623, 559, 496, 560), (367, 304, 245, 305), (139, 140, 97, 64), (939, 879, 940, 998), (687, 624, 688, 751), (495, 431, 368, 432), (244, 187, 141, 189), (743, 678, 742, 807), (552, 488, 423, 487), (297, 237, 181, 236), (95, 98, 65, 42), (871, 806, 870, 934), (679, 614, 678, 743), (424, 360, 296, 359), (182, 136, 94, 133), (993, 873, 932), (993, 932, 1046), (993, 1046, 1093), (993, 1093, 1131), (993, 1131, 1157), (993, 1157, 1170), (993, 1170, 1172), (993, 1172, 1169), (993, 1169, 1156), (993, 1156, 1125), (993, 1125, 1039), (993, 1039, 1085), (993, 1085, 1151), (993, 1151, 1166), (993, 1166, 1163), (993, 1163, 1117), (993, 1117, 1080), (993, 1080, 1148), (993, 1148, 1165), (993, 1165, 1162), (993, 1162, 1142), (993, 1142, 1105), (993, 1105, 1008), (993, 1008, 963), (993, 963, 1068), (993, 1068, 1112), (993, 1112, 1143), (993, 1143, 1132), (993, 1132, 1097), (993, 1097, 1052), (993, 1052, 991), (993, 991, 873), (680, 617, 681, 744), (422, 358, 299, 362), (180, 132, 93, 135), (40, 62, 43, 23), (808, 745, 809, 872), (550, 489, 553, 615), (295, 235, 184, 239), (91, 61, 39, 60), (8, 0, 3, 9), (33, 19, 18, 32), (19, 8, 9, 18), (31, 16, 17, 30), (1, 7, 6, 2), (7, 17, 16, 6), (41, 64, 97), (41, 24, 64), (24, 65, 64), (24, 42, 65), (24, 12, 42), (12, 43, 42), (12, 23, 43), (12, 5, 23), (5, 11, 23), (4, 10, 11, 5), (0, 4, 5, 1), (0, 8, 13, 4), (63, 1, 41), (41, 96, 63), (96, 137, 63), (13, 36, 20), (13, 25, 36), (25, 68, 36), (25, 67, 68), (25, 44, 67), (44, 101, 67), (44, 100, 101), (44, 66, 100), (66, 144, 100), (66, 143, 144), (66, 99, 143), (99, 191, 143), (99, 190, 191), (99, 142, 190), (142, 247, 190), (142, 246, 247), (142, 173, 246), (173, 287, 246), (173, 228, 287), (173, 125, 228), (125, 229, 228), (125, 174, 229), (125, 87, 174), (87, 175, 174), (87, 126, 175), (87, 56, 126), (56, 127, 126), (56, 86, 127), (56, 34, 86), (34, 54, 86), (35, 55, 54, 34), (19, 35, 34, 8), (19, 33, 53, 35), (74, 1, 63), (63, 138, 74), (138, 154, 74), (53, 120, 83), (53, 82, 120), (82, 166, 120), (82, 165, 166), (82, 119, 165), (119, 219, 165), (119, 212, 219), (119, 114, 212), (114, 213, 212), (114, 159, 213), (114, 78, 159), (78, 113, 159), (52, 81, 113, 78), (30, 52, 78, 33), (30, 17, 51, 52), (48, 1, 74), (74, 109, 48), (109, 108, 48), (51, 116, 80), (51, 79, 116), (79, 161, 116), (79, 160, 161), (79, 115, 160), (115, 214, 160), (115, 199, 214), (115, 104, 199), (104, 200, 199), (104, 149, 200), (104, 71, 149), (71, 150, 149), (71, 105, 150), (71, 46, 105), (46, 106, 105), (27, 1, 48), (48, 73, 27), (73, 72, 27), (46, 70, 106), (46, 26, 70), (26, 45, 70), (15, 29, 45, 26), (7, 15, 26, 17), (7, 1, 14, 15), (14, 1, 27), (27, 47, 14), (47, 28, 14), (135, 134, 183, 184), (93, 92, 134, 135), (92, 131, 179, 134), (10, 21, 22, 11), (20, 37, 21, 10), (37, 58, 38, 21), (746, 805, 869, 810), (809, 745, 746, 810), (745, 681, 682, 746), (490, 549, 613, 554), (553, 489, 490, 554), (489, 426, 425, 490), (239, 238, 298, 299), (184, 183, 238, 239), (183, 234, 294, 238), (60, 59, 92, 93), (39, 38, 59, 60), (38, 58, 90, 59), (618, 682, 681, 617), (554, 618, 617, 553), (554, 613, 677, 618), (362, 361, 425, 426), (299, 298, 361, 362), (298, 357, 421, 361), (740, 803, 867, 804), (741, 677, 740, 804), (677, 613, 676, 740), (421, 484, 548, 485), (357, 420, 484, 421), (420, 483, 547, 484), (179, 233, 293, 234), (131, 178, 233, 179), (178, 232, 292, 233), (36, 57, 37, 20), (68, 88, 57, 36), (88, 129, 89, 57), (868, 931, 869, 805), (804, 868, 805, 741), (804, 867, 930, 868), (612, 676, 613, 549), (548, 612, 549, 485), (548, 611, 675, 612), (294, 356, 420, 357), (234, 293, 356, 294), (293, 355, 419, 356), (90, 130, 178, 131), (58, 89, 130, 90), (89, 129, 177, 130), (866, 929, 867, 803), (802, 866, 803, 739), (802, 824, 887, 866), (547, 610, 674, 611), (483, 546, 610, 547), (546, 568, 632, 610), (292, 354, 418, 355), (232, 291, 354, 292), (291, 312, 376, 354), (67, 128, 88, 68), (101, 145, 128, 67), (145, 194, 176, 128), (989, 1045, 990, 930), (929, 989, 930, 867), (929, 948, 1007, 989), (738, 802, 739, 675), (674, 738, 675, 611), (674, 696, 760, 738), (419, 482, 546, 483), (355, 418, 482, 419), (418, 440, 504, 482), (177, 231, 291, 232), (129, 176, 231, 177), (176, 194, 252, 231), (946, 1005, 948, 887), (885, 946, 887, 824), (885, 886, 947, 946), (694, 758, 696, 632), (630, 694, 632, 568), (630, 631, 695, 694), (376, 438, 502, 440), (312, 374, 438, 376), (374, 375, 439, 438), (100, 192, 145, 101), (144, 193, 192, 100), (193, 251, 250, 192), (1058, 1103, 1060, 1007), (1005, 1058, 1007, 948), (1005, 1006, 1059, 1058), (822, 823, 886, 885), (824, 760, 822, 885), (760, 696, 758, 822), (504, 566, 630, 568), (440, 502, 566, 504), (502, 503, 567, 566), (252, 310, 374, 312), (194, 250, 310, 252), (250, 251, 311, 310), (1003, 1056, 1006, 947), (944, 1003, 947, 886), (944, 945, 1004, 1003), (756, 820, 759, 695), (692, 756, 695, 631), (692, 693, 757, 756), (564, 500, 501, 565), (503, 439, 500, 564), (439, 375, 436, 500), (249, 248, 143, 191), (309, 308, 248, 249), (308, 251, 193, 248), (1101, 1137, 1104, 1059), (1056, 1101, 1059, 1006), (1056, 1057, 1102, 1101), (883, 884, 945, 944), (886, 823, 883, 944), (823, 759, 820, 883), (692, 628, 629, 693), (631, 567, 628, 692), (567, 503, 564, 628), (436, 372, 373, 437), (375, 311, 372, 436), (311, 251, 308, 372), (1054, 1099, 1057, 1004), (1001, 1054, 1004, 945), (1001, 1002, 1055, 1054), (881, 818, 819, 882), (821, 757, 818, 881), (757, 693, 754, 818), (626, 562, 563, 627), (565, 501, 562, 626), (501, 437, 498, 562), (307, 306, 190, 247), (371, 370, 306, 307), (370, 309, 249, 306), (1135, 1136, 1160, 1159), (1138, 1102, 1135, 1159), (1102, 1057, 1099, 1135), (942, 1001, 945, 884), (881, 942, 884, 821), (881, 882, 943, 942), (754, 690, 691, 755), (693, 629, 690, 754), (629, 565, 626, 690), (498, 434, 435, 499), (437, 373, 434, 498), (373, 309, 370, 434), (1098, 1134, 1100, 1055), (1053, 1098, 1055, 1002), (1053, 1040, 1088, 1098), (941, 880, 861, 924), (882, 819, 880, 941), (819, 755, 817, 880), (689, 625, 605, 669), (627, 563, 625, 689), (563, 499, 561, 625), (350, 369, 246, 287), (414, 433, 369, 350), (433, 371, 307, 369), (1158, 1152, 1167, 1171), (1160, 1136, 1158, 1171), (1136, 1100, 1134, 1158), (1000, 984, 1040, 1053), (1002, 943, 1000, 1053), (943, 882, 941, 1000), (817, 753, 733, 797), (755, 691, 753, 817), (691, 627, 689, 753), (561, 497, 477, 541), (499, 435, 497, 561), (435, 371, 433, 497), (1089, 1042, 1090, 1127), (1126, 1088, 1089, 1127), (1088, 1040, 1041, 1089), (925, 862, 800, 864), (924, 861, 862, 925), (861, 797, 798, 862), (670, 606, 544, 608), (669, 605, 606, 670), (605, 541, 542, 606), (289, 349, 228, 229), (352, 413, 349, 289), (413, 414, 350, 349), (1153, 1128, 1154, 1168), (1167, 1152, 1153, 1168), (1152, 1126, 1127, 1153), (985, 926, 986, 1041), (1040, 984, 985, 1041), (984, 924, 925, 985), (798, 734, 672, 736), (797, 733, 734, 798), (733, 669, 670, 734), (542, 478, 416, 480), (541, 477, 478, 542), (477, 414, 413, 478), (1043, 1091, 1090, 1042), (987, 1043, 1042, 986), (987, 928, 988, 1043), (800, 799, 863, 864), (736, 735, 799, 800), (735, 673, 737, 799), (544, 543, 607, 608), (480, 479, 543, 544), (479, 417, 481, 543), (174, 288, 289, 229), (175, 230, 288, 174), (230, 290, 351, 288), (1129, 1155, 1154, 1128), (1091, 1129, 1128, 1090), (1091, 1044, 1092, 1129), (927, 865, 928, 987), (986, 926, 927, 987), (926, 864, 863, 927), (672, 671, 735, 736), (608, 607, 671, 672), (607, 545, 609, 671), (416, 415, 479, 480), (352, 351, 415, 416), (351, 290, 353, 415), (979, 920, 980, 1036), (1044, 988, 979, 1036), (988, 928, 919, 979), (737, 728, 792, 801), (673, 664, 728, 737), (664, 601, 665, 728), (481, 472, 536, 545), (417, 408, 472, 481), (408, 345, 409, 472), (126, 227, 230, 175), (127, 172, 227, 126), (172, 226, 286, 227), (1086, 1037, 1087, 1124), (1130, 1092, 1086, 1124), (1092, 1044, 1036, 1086), (856, 793, 857, 919), (928, 865, 856, 919), (865, 801, 792, 856), (609, 600, 664, 673), (545, 536, 600, 609), (536, 473, 537, 600), (353, 344, 408, 417), (290, 286, 344, 353), (286, 226, 282, 344), (858, 795, 859, 921), (980, 920, 858, 921), (920, 857, 794, 858), (665, 602, 666, 729), (601, 538, 602, 665), (538, 476, 539, 602), (409, 346, 410, 473), (345, 283, 346, 409), (283, 225, 285, 346), (86, 124, 172, 127), (54, 85, 124, 86), (85, 123, 171, 124), (981, 922, 982, 1038), (1087, 1037, 981, 1038), (1037, 980, 921, 981), (730, 667, 731, 794), (857, 793, 730, 794), (793, 729, 666, 730), (537, 474, 538, 601), (473, 410, 474, 537), (410, 348, 412, 474), (282, 223, 283, 345), (226, 171, 223, 282), (171, 123, 170, 223), (796, 855, 918, 860), (859, 795, 796, 860), (795, 731, 732, 796), (540, 604, 603, 539), (475, 540, 539, 476), (475, 535, 599, 540), (285, 284, 347, 348), (225, 224, 284, 285), (224, 281, 343, 284), (55, 84, 85, 54), (83, 121, 84, 55), (121, 168, 122, 84), (923, 978, 1035, 983), (982, 922, 923, 983), (922, 859, 860, 923), (668, 727, 791, 732), (731, 667, 668, 732), (667, 603, 604, 668), (412, 411, 475, 476), (348, 347, 411, 412), (347, 407, 471, 411), (170, 169, 224, 225), (123, 122, 169, 170), (122, 168, 222, 169), (917, 976, 1033, 977), (918, 855, 917, 977), (855, 791, 854, 917), (662, 725, 789, 726), (663, 599, 662, 726), (599, 535, 598, 662), (470, 406, 469, 533), (407, 343, 406, 470), (343, 281, 342, 406), (220, 167, 120, 166), (279, 221, 167, 220), (221, 168, 121, 167), (1034, 1083, 1123, 1084), (1035, 978, 1034, 1084), (978, 918, 977, 1034), (790, 853, 916, 854), (791, 727, 790, 854), (727, 663, 726, 790), (598, 534, 597, 661), (535, 471, 534, 598), (471, 407, 470, 534), (342, 280, 341, 405), (281, 222, 280, 342), (222, 168, 221, 280), (1031, 1032, 1082, 1081), (1033, 976, 1031, 1081), (976, 916, 974, 1031), (851, 787, 788, 852), (789, 725, 787, 851), (725, 661, 723, 787), (595, 531, 532, 596), (533, 469, 531, 595), (469, 405, 467, 531), (278, 277, 165, 219), (340, 339, 277, 278), (339, 279, 220, 277), (1121, 1122, 1150, 1149), (1123, 1083, 1121, 1149), (1083, 1033, 1081, 1121), (914, 915, 975, 974), (916, 853, 914, 974), (853, 789, 851, 914), (723, 659, 660, 724), (661, 597, 659, 723), (597, 533, 595, 659), (467, 403, 404, 468), (405, 341, 403, 467), (341, 279, 339, 403), (1073, 1021, 1072, 1115), (1082, 1032, 1073, 1115), (1032, 975, 1022, 1073), (906, 843, 778, 842), (852, 788, 843, 906), (788, 724, 779, 843), (651, 587, 522, 586), (596, 532, 587, 651), (532, 468, 523, 587), (270, 332, 212, 213), (331, 396, 332, 270), (396, 340, 278, 332), (1145, 1114, 1144, 1164), (1150, 1122, 1145, 1164), (1122, 1082, 1115, 1145), (965, 904, 964, 1022), (975, 915, 965, 1022), (915, 852, 906, 965), (779, 715, 650, 714), (724, 660, 715, 779), (660, 596, 651, 715), (523, 459, 394, 458), (468, 404, 459, 523), (404, 340, 396, 459), (966, 907, 967, 1023), (1072, 1021, 966, 1023), (1021, 964, 905, 966), (777, 713, 652, 716), (842, 778, 713, 777), (778, 714, 649, 713), (521, 457, 395, 460), (586, 522, 457, 521), (522, 458, 393, 457), (158, 211, 159, 113), (210, 269, 211, 158), (269, 331, 270, 211), (1074, 1024, 1075, 1116), (1144, 1114, 1074, 1116), (1114, 1072, 1023, 1074), (841, 780, 844, 905), (964, 904, 841, 905), (904, 842, 777, 841), (649, 585, 524, 588), (714, 650, 585, 649), (650, 586, 521, 585), (393, 329, 268, 330), (458, 394, 329, 393), (394, 331, 269, 329), (850, 913, 967, 907), (786, 850, 907, 844), (786, 785, 849, 850), (652, 594, 658, 716), (588, 530, 594, 652), (530, 529, 593, 594), (395, 338, 402, 460), (330, 276, 338, 395), (276, 275, 337, 338), (81, 118, 158, 113), (80, 117, 118, 81), (117, 163, 164, 118), (973, 972, 1029, 1030), (1075, 1024, 973, 1030), (1024, 967, 913, 973), (722, 786, 844, 780), (658, 722, 780, 716), (658, 657, 721, 722), (524, 466, 530, 588), (460, 402, 466, 524), (402, 401, 465, 466), (268, 218, 276, 330), (210, 164, 218, 268), (164, 163, 217, 218), (911, 971, 912, 849), (848, 911, 849, 785), (848, 910, 970, 911), (593, 656, 720, 657), (529, 592, 656, 593), (592, 655, 719, 656), (337, 400, 464, 401), (275, 336, 400, 337), (336, 399, 463, 400), (116, 162, 117, 80), (161, 215, 162, 116), (215, 273, 216, 162), (1028, 1078, 1120, 1079), (1029, 972, 1028, 1079), (972, 912, 971, 1028), (784, 848, 785, 721), (720, 784, 721, 657), (720, 783, 847, 784), (465, 528, 592, 529), (401, 464, 528, 465), (464, 527, 591, 528), (217, 274, 336, 275), (163, 216, 274, 217), (216, 273, 335, 274), (1025, 1026, 1077, 1076), (1027, 970, 1025, 1076), (970, 910, 968, 1025), (719, 781, 845, 783), (655, 717, 781, 719), (717, 718, 782, 781), (463, 525, 589, 527), (399, 461, 525, 463), (461, 462, 526, 525), (160, 271, 215, 161), (214, 272, 271, 160), (272, 334, 333, 271), (1118, 1119, 1147, 1146), (1120, 1078, 1118, 1146), (1078, 1027, 1076, 1118), (908, 968, 910, 847), (845, 908, 847, 783), (845, 846, 909, 908), (591, 653, 717, 655), (527, 589, 653, 591), (589, 590, 654, 653), (335, 397, 461, 399), (273, 333, 397, 335), (333, 334, 398, 397), (1063, 1107, 1077, 1026), (1012, 1063, 1026, 969), (1012, 954, 1013, 1063), (829, 892, 846, 782), (765, 829, 782, 718), (765, 702, 766, 829), (526, 573, 637, 590), (462, 509, 573, 526), (509, 446, 510, 573), (199, 317, 272, 214), (200, 258, 317, 199), (258, 319, 381, 317), (1139, 1161, 1147, 1119), (1107, 1139, 1119, 1077), (1107, 1064, 1108, 1139), (953, 1012, 969, 909), (892, 953, 909, 846), (892, 830, 893, 953), (654, 701, 765, 718), (590, 637, 701, 654), (637, 574, 638, 701), (398, 445, 509, 462), (334, 381, 445, 398), (381, 319, 382, 445), (1014, 956, 1015, 1065), (1064, 1013, 1014, 1065), (1013, 954, 955, 1014), (767, 831, 830, 766), (703, 767, 766, 702), (703, 640, 704, 767), (575, 511, 448, 512), (574, 510, 511, 575), (510, 446, 447, 511), (201, 257, 149, 150), (259, 318, 257, 201), (318, 319, 258, 257), (1109, 1066, 1110, 1141), (1140, 1108, 1109, 1141), (1108, 1064, 1065, 1109), (894, 955, 954, 893), (831, 894, 893, 830), (831, 768, 832, 894), (703, 639, 576, 640), (702, 638, 639, 703), (638, 574, 575, 639), (447, 383, 320, 384), (446, 382, 383, 447), (382, 319, 318, 383), (952, 890, 951, 1011), (1015, 956, 952, 1011), (956, 895, 891, 952), (764, 700, 635, 699), (768, 704, 700, 764), (704, 640, 636, 700), (508, 444, 379, 443), (512, 448, 444, 508), (448, 384, 380, 444), (148, 198, 105, 106), (197, 256, 198, 148), (256, 259, 201, 198), (1062, 1010, 1061, 1106), (1110, 1066, 1062, 1106), (1066, 1015, 1011, 1062), (828, 891, 895, 832), (764, 828, 832, 768), (764, 699, 763, 828), (636, 572, 507, 571), (640, 576, 572, 636), (576, 512, 508, 572), (380, 316, 255, 315), (384, 320, 316, 380), (320, 259, 256, 316), (826, 889, 951, 890), (762, 826, 890, 827), (762, 697, 761, 826), (634, 570, 505, 569), (699, 635, 570, 634), (635, 571, 506, 570), (378, 314, 253, 313), (443, 379, 314, 378), (379, 315, 254, 314), (69, 103, 70, 45), (102, 147, 103, 69), (147, 197, 148, 103), (950, 1009, 1061, 1010), (889, 950, 1010, 951), (889, 825, 888, 950), (698, 762, 827, 763), (634, 698, 763, 699), (634, 569, 633, 698), (506, 442, 377, 441), (571, 507, 442, 506), (507, 443, 378, 442), (254, 196, 146, 195), (315, 255, 196, 254), (255, 197, 147, 196), (712, 711, 775, 776), (825, 761, 712, 776), (761, 697, 648, 712), (519, 455, 456, 520), (569, 505, 455, 519), (505, 441, 391, 455), (266, 208, 209, 267), (313, 253, 208, 266), (253, 195, 156, 208), (49, 50, 29, 28), (76, 77, 50, 49), (77, 102, 69, 50), (840, 903, 949, 888), (776, 840, 888, 825), (776, 775, 839, 840), (584, 648, 697, 633), (519, 584, 633, 569), (519, 520, 583, 584), (391, 327, 328, 392), (441, 377, 327, 391), (377, 313, 266, 327), (156, 111, 112, 157), (195, 146, 111, 156), (146, 102, 77, 111), (774, 834, 897, 838), (775, 711, 774, 838), (711, 647, 710, 774), (456, 518, 582, 520), (392, 454, 518, 456), (454, 514, 578, 518), (209, 265, 326, 267), (157, 207, 265, 209), (207, 261, 322, 265), (47, 75, 49, 28), (72, 107, 75, 47), (107, 152, 110, 75), (901, 962, 902, 839), (838, 901, 839, 775), (838, 897, 958, 901), (646, 710, 647, 583), (582, 646, 583, 520), (582, 642, 706, 646), (328, 390, 454, 392), (267, 326, 390, 328), (326, 386, 450, 390), (112, 155, 207, 157), (76, 110, 155, 112), (110, 152, 203, 155), (896, 899, 960, 957), (897, 834, 896, 957), (834, 770, 833, 896), (578, 641, 705, 642), (514, 577, 641, 578), (577, 580, 644, 641), (322, 385, 449, 386), (261, 321, 385, 322), (321, 324, 388, 385), (73, 151, 107, 72), (108, 153, 151, 73), (153, 205, 202, 151), (1016, 1067, 1017, 958), (957, 1016, 958, 897), (957, 960, 1019, 1016), (769, 772, 836, 833), (770, 706, 769, 833), (706, 642, 705, 769), (450, 513, 577, 514), (386, 449, 513, 450), (449, 452, 516, 513), (203, 260, 321, 261), (152, 202, 260, 203), (202, 205, 263, 260), (959, 961, 1020, 1018), (960, 899, 959, 1018), (899, 836, 898, 959), (644, 707, 771, 708), (580, 643, 707, 644), (643, 645, 709, 707), (388, 451, 515, 452), (324, 387, 451, 388), (387, 389, 453, 451), (109, 204, 153, 108), (154, 206, 204, 109), (206, 264, 262, 204), (1069, 1071, 1113, 1111), (1070, 1019, 1069, 1111), (1019, 960, 1018, 1069), (835, 898, 836, 772), (771, 835, 772, 708), (771, 773, 837, 835), (516, 579, 643, 580), (452, 515, 579, 516), (515, 517, 581, 579), (263, 323, 387, 324), (205, 262, 323, 263), (262, 264, 325, 323), (996, 936, 995, 1049), (1020, 961, 996, 1049), (961, 900, 937, 996), (749, 813, 773, 709), (685, 749, 709, 645), (685, 620, 684, 749), (453, 493, 557, 517), (389, 429, 493, 453), (429, 364, 428, 493), (138, 242, 206, 154), (137, 186, 242, 138), (186, 241, 302, 242), (1096, 1048, 1095, 1133), (1113, 1071, 1096, 1133), (1071, 1020, 1049, 1096), (876, 937, 900, 837), (813, 876, 837, 773), (813, 748, 812, 876), (581, 621, 685, 645), (517, 557, 621, 581), (557, 492, 556, 621), (325, 365, 429, 389), (264, 302, 365, 325), (302, 241, 301, 365), (935, 877, 938, 994), (995, 936, 935, 994), (936, 875, 874, 935), (683, 747, 748, 684), (619, 683, 684, 620), (619, 558, 622, 683), (491, 427, 366, 430), (492, 428, 427, 491), (428, 364, 363, 427), (140, 185, 96, 97), (188, 240, 185, 140), (240, 241, 186, 185), (1047, 1094, 1095, 1048), (994, 1047, 1048, 995), (994, 938, 997, 1047), (811, 750, 814, 874), (875, 812, 811, 874), (812, 748, 747, 811), (619, 555, 494, 558), (620, 556, 555, 619), (556, 492, 491, 555), (363, 300, 243, 303), (364, 301, 300, 363), (301, 241, 240, 300), (878, 816, 879, 939), (938, 877, 878, 939), (877, 814, 815, 878), (687, 623, 560, 624), (686, 622, 623, 687), (622, 558, 559, 623), (431, 367, 305, 368), (430, 366, 367, 431), (366, 303, 304, 367), (98, 139, 64, 65), (141, 187, 139, 98), (187, 188, 140, 139), (998, 940, 999, 1051), (1050, 997, 998, 1051), (997, 938, 939, 998), (751, 688, 752, 815), (814, 750, 751, 815), (750, 686, 687, 751), (559, 495, 432, 496), (558, 494, 495, 559), (494, 430, 431, 495), (304, 244, 189, 245), (303, 243, 244, 304), (243, 188, 187, 244), (807, 742, 806, 871), (879, 816, 807, 871), (816, 752, 743, 807), (616, 552, 487, 551), (624, 560, 552, 616), (560, 496, 488, 552), (360, 297, 236, 296), (368, 305, 297, 360), (305, 245, 237, 297), (62, 95, 42, 43), (94, 136, 95, 62), (136, 141, 98, 95), (934, 870, 933, 992), (999, 940, 934, 992), (940, 879, 871, 934), (679, 743, 752, 688), (616, 679, 688, 624), (616, 551, 614, 679), (488, 424, 359, 423), (496, 432, 424, 488), (432, 368, 360, 424), (237, 182, 133, 181), (245, 189, 182, 237), (189, 141, 136, 182), (932, 810, 869), (932, 873, 810), (873, 809, 810), (1046, 931, 990), (1046, 932, 931), (932, 869, 931), (1093, 1045, 1060), (1093, 1046, 1045), (1046, 990, 1045), (1131, 1103, 1104), (1131, 1093, 1103), (1093, 1060, 1103), (1157, 1137, 1138), (1157, 1131, 1137), (1131, 1104, 1137), (1170, 1159, 1160), (1170, 1157, 1159), (1157, 1138, 1159), (1172, 1171, 1167), (1172, 1170, 1171), (1170, 1160, 1171), (1169, 1168, 1154), (1169, 1172, 1168), (1172, 1167, 1168), (1156, 1155, 1130), (1156, 1169, 1155), (1169, 1154, 1155), (1125, 1124, 1087), (1125, 1156, 1124), (1156, 1130, 1124), (1039, 1038, 982), (1039, 1125, 1038), (1125, 1087, 1038), (1085, 983, 1035), (1085, 1039, 983), (1039, 982, 983), (1151, 1084, 1123), (1151, 1085, 1084), (1085, 1035, 1084), (1166, 1149, 1150), (1166, 1151, 1149), (1151, 1123, 1149), (1163, 1164, 1144), (1163, 1166, 1164), (1166, 1150, 1164), (1117, 1116, 1075), (1117, 1163, 1116), (1163, 1144, 1116), (1080, 1030, 1029), (1080, 1117, 1030), (1117, 1075, 1030), (1148, 1079, 1120), (1148, 1080, 1079), (1080, 1029, 1079), (1165, 1146, 1147), (1165, 1148, 1146), (1148, 1120, 1146), (1162, 1161, 1140), (1162, 1165, 1161), (1165, 1147, 1161), (1142, 1141, 1110), (1142, 1162, 1141), (1162, 1140, 1141), (1105, 1106, 1061), (1105, 1142, 1106), (1142, 1110, 1106), (1008, 1009, 949), (1008, 1105, 1009), (1105, 1061, 1009), (963, 903, 902), (963, 1008, 903), (1008, 949, 903), (1068, 962, 1017), (1068, 963, 962), (963, 902, 962), (1112, 1067, 1070), (1112, 1068, 1067), (1068, 1017, 1067), (1143, 1111, 1113), (1143, 1112, 1111), (1112, 1070, 1111), (1132, 1133, 1095), (1132, 1143, 1133), (1143, 1113, 1133), (1097, 1094, 1050), (1097, 1132, 1094), (1132, 1095, 1094), (1052, 1051, 999), (1052, 1097, 1051), (1097, 1050, 1051), (991, 992, 933), (991, 1052, 992), (1052, 999, 992), (873, 872, 809), (873, 991, 872), (991, 933, 872), (680, 744, 806, 742), (615, 680, 742, 678), (615, 553, 617, 680), (486, 422, 362, 426), (551, 487, 422, 486), (487, 423, 358, 422), (235, 180, 135, 184), (296, 236, 180, 235), (236, 181, 132, 180), (22, 40, 23, 11), (39, 61, 40, 22), (61, 94, 62, 40), (808, 872, 933, 870), (744, 808, 870, 806), (744, 681, 745, 808), (550, 615, 678, 614), (486, 550, 614, 551), (486, 426, 489, 550), (358, 295, 239, 299), (423, 359, 295, 358), (359, 296, 235, 295), (132, 91, 60, 93), (181, 133, 91, 132), (133, 94, 61, 91)])
me_cube_002.use_remesh_preserve_volume = False
me_cube_002.use_remesh_preserve_attributes = False
me_cube_002.use_mirror_vertex_groups = False
me_cube_002.update()

# ---- objects
ob_torso = bpy.data.objects.new('Torso', me_cube_002)

# ---- transforms, parenting, visibility, modifiers, constraints
ob_torso.location = (0.0, 0.0, 1.22)
ob_torso.lineart.crease_threshold = 0.0

# ---- collection membership
col_collection_1.objects.link(ob_torso)

# ---- scene / render settings (as saved in the file)
scene.frame_start = 1; scene.frame_end = 250; scene.frame_set(1)
scene.render.engine = 'BLENDER_EEVEE_NEXT'
scene.render.image_settings.compression = 90
scene.render.resolution_percentage = 50
scene.render.dither_intensity = 0.0
scene.cycles.use_denoising = False
scene.cycles.samples = 10
scene.cycles.sampling_pattern = 'TABULATED_SOBOL'
scene.cycles.light_sampling_threshold = 0.0
scene.cycles.use_adaptive_sampling = False
scene.cycles.use_light_tree = False
scene.cycles.blur_glossy = 0.0
scene.cycles.volume_bounces = 1
scene.cycles.pixel_filter_type = 'GAUSSIAN'
scene.cycles.sample_clamp_indirect = 0.0
scene.view_settings.view_transform = 'Standard'
bpy.context.view_layer.update()

# ---- added for rendering (the .blend has no active camera and no usable light): camera, sun
cam_auto = bpy.data.cameras.new('AutoCamera')
cam_auto.lens = 50.0
cam_auto.sensor_width = 36.0
cam_auto.clip_end = 1000.0
ob_auto_camera = bpy.data.objects.new('AutoCamera', cam_auto)
scene.collection.objects.link(ob_auto_camera)
ob_auto_camera.location = (0.529884, -0.63586, 1.57211)
ob_auto_camera.rotation_euler = (1.09748, -7.21219e-08, 0.694738)
scene.camera = ob_auto_camera
light_auto_sun = bpy.data.lights.new('AutoSun', 'SUN')
light_auto_sun.energy = 3.0
light_auto_sun.angle = 0.0523599
ob_auto_sun = bpy.data.objects.new('AutoSun', light_auto_sun)
scene.collection.objects.link(ob_auto_sun)
ob_auto_sun.rotation_euler = (0.872665, 0.174533, 0.523599)
bpy.context.view_layer.update()

